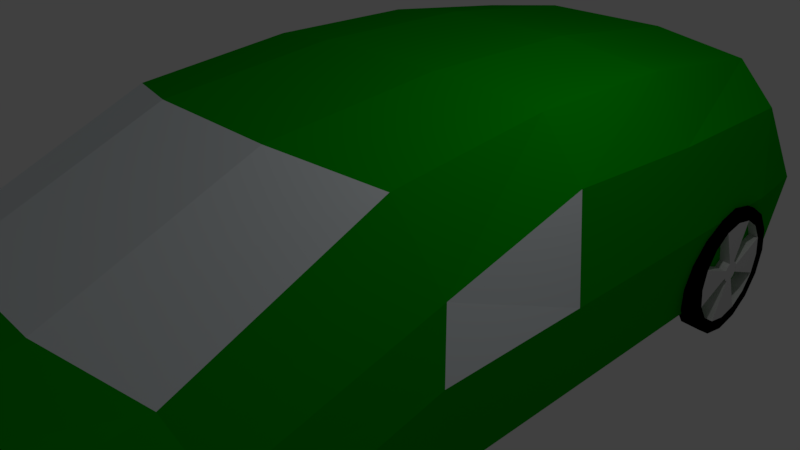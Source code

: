 # Source: car3.blend  (saved by Blender 2.79.0; exported with 4.5.12 LTS)
import bpy
from mathutils import Matrix  # noqa: F401  (used for matrix-valued properties, if any)

bpy.ops.wm.read_factory_settings(use_empty=True)
scene = bpy.context.scene
scene.name = 'Scene'

# ---- collections
col_collection_1 = bpy.data.collections.new('Collection 1'); scene.collection.children.link(col_collection_1)

# ---- materials (node trees are filled in below, after node groups)
mat_material_003 = bpy.data.materials.new('Material.003')
mat_material_003.alpha_threshold = 0.0
mat_material_003.use_transparent_shadow = False
mat_material_003.diffuse_color = (0.0, 0.0, 0.0, 1.0)
mat_material_003.roughness = 0.5
mat_material_004 = bpy.data.materials.new('Material.004')
mat_material_004.alpha_threshold = 0.0
mat_material_004.use_transparent_shadow = False
mat_material_004.diffuse_color = (0.6514, 0.6514, 0.6514, 1.0)
mat_material_004.roughness = 0.5
mat_material = bpy.data.materials.new('Material')
mat_material.alpha_threshold = 0.0
mat_material.use_transparent_shadow = False
mat_material.diffuse_color = (0.0, 0.3694, 0.0, 1.0)
mat_material.roughness = 0.5
mat_material.line_color = (0.0, 0.0, 0.0, 1.0)
mat_material_002 = bpy.data.materials.new('Material.002')
mat_material_002.alpha_threshold = 0.0
mat_material_002.use_transparent_shadow = False
mat_material_002.diffuse_color = (0.8228, 0.8879, 0.9131, 1.0)
mat_material_002.roughness = 0.5
mat_material_006 = bpy.data.materials.new('Material.006')
mat_material_006.alpha_threshold = 0.0
mat_material_006.use_transparent_shadow = False
mat_material_006.diffuse_color = (0.0, 0.0, 0.0, 1.0)
mat_material_006.roughness = 0.5
mat_material_005 = bpy.data.materials.new('Material.005')
mat_material_005.alpha_threshold = 0.0
mat_material_005.use_transparent_shadow = False
mat_material_005.diffuse_color = (0.6514, 0.6514, 0.6514, 1.0)
mat_material_005.roughness = 0.5
mat_material_010 = bpy.data.materials.new('Material.010')
mat_material_010.alpha_threshold = 0.0
mat_material_010.use_transparent_shadow = False
mat_material_010.diffuse_color = (0.0, 0.0, 0.0, 1.0)
mat_material_010.roughness = 0.5
mat_material_009 = bpy.data.materials.new('Material.009')
mat_material_009.alpha_threshold = 0.0
mat_material_009.use_transparent_shadow = False
mat_material_009.diffuse_color = (0.6514, 0.6514, 0.6514, 1.0)
mat_material_009.roughness = 0.5
mat_material_008 = bpy.data.materials.new('Material.008')
mat_material_008.alpha_threshold = 0.0
mat_material_008.use_transparent_shadow = False
mat_material_008.diffuse_color = (0.0, 0.0, 0.0, 1.0)
mat_material_008.roughness = 0.5
mat_material_007 = bpy.data.materials.new('Material.007')
mat_material_007.alpha_threshold = 0.0
mat_material_007.use_transparent_shadow = False
mat_material_007.diffuse_color = (0.6514, 0.6514, 0.6514, 1.0)
mat_material_007.roughness = 0.5

# ---- material node trees

# ---- world
world_world = bpy.data.worlds.new('World'); scene.world = world_world
world_world.color = (0.05088, 0.05088, 0.05088)
world_world.use_sun_shadow = False
world_world.sun_shadow_jitter_overblur = 0.0
world_world.cycles.sampling_method = 'MANUAL'

# ---- cameras
cam_camera = bpy.data.cameras.new('Camera')
cam_camera.clip_end = 100.0
cam_camera.lens = 35.0
cam_camera.sensor_width = 32.0
cam_camera.sensor_height = 18.0
cam_camera.ortho_scale = 7.314
cam_camera.dof.focus_distance = 0.0
cam_camera.dof.aperture_fstop = 128.0

# ---- lights
light_lamp = bpy.data.lights.new('Lamp', 'POINT')
light_lamp.transmission_factor = 0.0
light_lamp.cutoff_distance = 30.0
light_lamp.energy = 100.0
light_lamp.shadow_buffer_clip_start = 1.001
light_lamp.shadow_soft_size = 0.1
light_lamp.shadow_maximum_resolution = 0.006
light_lamp.use_absolute_resolution = True

# ---- meshes
me_cylinder = bpy.data.meshes.new('Cylinder')
me_cylinder.from_pydata([(0.1436, 0.9559, -0.006719), (-0.1193, 0.9559, 0.006718), (0.144, 0.8856, 0.3469), (-0.1189, 0.8856, 0.3603), (0.1443, 0.6853, 0.6466), (-0.1186, 0.6853, 0.6601), (0.1445, 0.3855, 0.8469), (-0.1184, 0.3855, 0.8604), (0.1446, 0.03191, 0.9173), (-0.1183, 0.03191, 0.9307), (0.1445, -0.3217, 0.8469), (-0.1184, -0.3217, 0.8604), (0.1443, -0.6215, 0.6466), (-0.1186, -0.6215, 0.6601), (0.144, -0.8218, 0.3469), (-0.1189, -0.8218, 0.3603), (0.1436, -0.8921, -0.006719), (-0.1193, -0.8921, 0.006719), (0.1432, -0.8218, -0.3603), (-0.1196, -0.8218, -0.3469), (0.1429, -0.6215, -0.6601), (-0.1199, -0.6215, -0.6466), (0.1427, -0.3217, -0.8604), (-0.1202, -0.3217, -0.8469), (0.1426, 0.03191, -0.9307), (-0.1202, 0.03191, -0.9173), (0.1427, 0.3855, -0.8604), (-0.1202, 0.3855, -0.8469), (0.1429, 0.6853, -0.6601), (-0.1199, 0.6853, -0.6466), (0.1432, 0.8856, -0.3603), (-0.1196, 0.8856, -0.3469), (-0.119, 0.7148, 0.2896), (-0.1193, 0.7711, 0.006718), (-0.1187, 0.5546, 0.5294), (-0.1186, 0.3148, 0.6896), (-0.1185, 0.03191, 0.7459), (-0.1186, -0.251, 0.6896), (-0.1187, -0.4908, 0.5294), (-0.119, -0.651, 0.2896), (-0.1193, -0.7073, 0.006719), (-0.1196, -0.651, -0.2762), (-0.1198, -0.4908, -0.516), (-0.12, -0.251, -0.6762), (-0.12, 0.03191, -0.7325), (-0.12, 0.3148, -0.6762), (-0.1198, 0.5546, -0.516), (-0.1196, 0.7148, -0.2762), (0.1436, 0.7711, -0.006719), (0.1439, 0.7148, 0.2762), (0.1441, 0.5546, 0.516), (0.1443, 0.3148, 0.6762), (0.1444, 0.03191, 0.7325), (0.1443, -0.251, 0.6762), (0.1441, -0.4908, 0.516), (0.1439, -0.651, 0.2762), (0.1436, -0.7073, -0.006719), (0.1433, -0.651, -0.2896), (0.1431, -0.4908, -0.5294), (0.1429, -0.251, -0.6896), (0.1428, 0.03191, -0.7459), (0.1429, 0.3148, -0.6896), (0.1431, 0.5546, -0.5294), (0.1433, 0.7148, -0.2896), (-0.1192, 0.1685, 0.06329), (-0.1193, 0.1797, 0.006719), (-0.1192, 0.1364, 0.1113), (-0.1191, 0.08848, 0.1433), (-0.1191, 0.03191, 0.1546), (-0.1191, -0.02467, 0.1433), (-0.1192, -0.07263, 0.1113), (-0.1192, -0.1047, 0.06329), (-0.1193, -0.1159, 0.006719), (-0.1193, -0.1047, -0.04986), (-0.1194, -0.07263, -0.09782), (-0.1194, -0.02467, -0.1299), (-0.1194, 0.03191, -0.1411), (-0.1194, 0.08848, -0.1299), (-0.1194, 0.1364, -0.09782), (-0.1193, 0.1685, -0.04986), (0.1436, 0.1797, -0.006719), (0.1437, 0.1685, 0.04986), (0.1437, 0.1364, 0.09782), (0.1437, 0.08848, 0.1299), (0.1438, 0.03191, 0.1411), (0.1437, -0.02467, 0.1299), (0.1437, -0.07263, 0.09782), (0.1437, -0.1047, 0.04986), (0.1436, -0.1159, -0.006719), (0.1435, -0.1047, -0.06329), (0.1435, -0.07263, -0.1113), (0.1435, -0.02467, -0.1433), (0.1434, 0.03191, -0.1546), (0.1435, 0.08848, -0.1433), (0.1435, 0.1364, -0.1113), (0.1435, 0.1685, -0.06329)], [], [(0, 1, 3, 2), (2, 3, 5, 4), (4, 5, 7, 6), (6, 7, 9, 8), (8, 9, 11, 10), (10, 11, 13, 12), (12, 13, 15, 14), (14, 15, 17, 16), (16, 17, 19, 18), (18, 19, 21, 20), (20, 21, 23, 22), (22, 23, 25, 24), (24, 25, 27, 26), (26, 27, 29, 28), (13, 11, 37, 38), (28, 29, 31, 30), (30, 31, 1, 0), (6, 8, 52, 51), (43, 59, 91, 75), (23, 21, 42, 43), (1, 31, 47, 33), (9, 7, 35, 36), (19, 17, 40, 41), (29, 27, 45, 46), (5, 3, 32, 34), (15, 13, 38, 39), (25, 23, 43, 44), (11, 9, 36, 37), (21, 19, 41, 42), (31, 29, 46, 47), (7, 5, 34, 35), (17, 15, 39, 40), (3, 1, 33, 32), (27, 25, 44, 45), (59, 60, 92, 91), (16, 18, 57, 56), (26, 28, 62, 61), (2, 4, 50, 49), (12, 14, 55, 54), (22, 24, 60, 59), (8, 10, 53, 52), (18, 20, 58, 57), (28, 30, 63, 62), (4, 6, 51, 50), (14, 16, 56, 55), (0, 2, 49, 48), (24, 26, 61, 60), (10, 12, 54, 53), (20, 22, 59, 58), (30, 0, 48, 63), (64, 65, 79, 78, 77, 76, 75, 74, 73, 72, 71, 70, 69, 68, 67, 66), (75, 91, 90, 74), (74, 90, 89, 73), (40, 39, 71, 72), (32, 33, 65, 64), (33, 47, 79, 65), (41, 40, 72, 73), (73, 89, 57, 41), (85, 53, 37, 69), (38, 37, 53, 54), (39, 38, 54, 55), (36, 35, 67, 68), (44, 43, 75, 76), (37, 36, 68, 69), (45, 44, 76, 77), (71, 39, 55, 87), (80, 81, 82, 83, 84, 85, 86, 87, 88, 89, 90, 91, 92, 93, 94, 95), (52, 53, 85, 84), (60, 61, 93, 92), (71, 87, 86, 70), (70, 86, 85, 69), (34, 32, 49, 50), (35, 34, 50, 51), (55, 56, 88, 87), (48, 49, 81, 80), (63, 48, 80, 95), (56, 57, 89, 88), (51, 83, 67, 35), (67, 83, 82, 66), (66, 82, 81, 64), (64, 81, 49, 32), (51, 52, 84, 83), (43, 42, 58, 59), (42, 41, 57, 58), (79, 95, 94, 78), (78, 94, 93, 77), (77, 93, 61, 45), (46, 45, 61, 62), (47, 46, 62, 63), (63, 95, 81, 47)])
me_cylinder.polygons.foreach_set('material_index', [0, 0, 0, 0, 0, 0, 0, 0, 0, 0, 0, 0, 0, 0, 0, 0, 0, 0, 1, 0, 0, 0, 0, 0, 0, 0, 0, 0, 0, 0, 0, 0, 0, 0, 1, 0, 0, 0, 0, 0, 0, 0, 0, 0, 0, 0, 0, 0, 0, 0, 1, 1, 1, 1, 1, 1, 1, 1, 1, 1, 1, 1, 1, 1, 1, 1, 1, 1, 1, 1, 1, 1, 1, 1, 1, 1, 1, 1, 1, 1, 1, 1, 1, 1, 1, 1, 1, 1, 1, 1])
me_cylinder.materials.append(mat_material_003)
me_cylinder.materials.append(mat_material_004)
me_cylinder.use_remesh_preserve_volume = False
me_cylinder.use_remesh_preserve_attributes = False
me_cylinder.use_mirror_vertex_groups = False
me_cylinder.update()
me_cube = bpy.data.meshes.new('Cube')
me_cube.from_pydata([(2.77, 4.756, -1.0), (2.47, -7.124, -1.0), (-2.47, -7.124, -1.0), (-2.77, 4.756, -1.0), (-0.9233, 4.756, -1.0), (0.9233, 4.756, -1.0), (0.9233, -7.652, -1.0), (-0.9233, -7.652, -1.0), (0.9233, 4.756, 2.311), (-0.9233, 4.756, 2.311), (0.9233, -6.584, 0.8869), (-0.9233, -6.584, 0.8869), (0.9233, -2.128, 2.328), (-0.9233, -2.128, 2.328), (0.9233, -4.593, 1.271), (-0.9233, -4.593, 1.271), (2.77, -6.58, -1.0), (2.77, -3.844, -1.0), (2.77, -1.601, -1.0), (-2.77, -6.568, -1.0), (-2.77, -4.064, -1.0), (-2.77, -1.588, -1.0), (2.241, 4.756, 2.106), (2.77, 4.756, 1.544), (-2.77, 4.756, 1.566), (-2.221, 4.756, 2.106), (2.77, -6.583, 0.116), (2.245, -6.584, 0.7231), (2.173, -6.831, 0.7101), (2.47, -7.124, -0.211), (-2.15, -6.839, 0.7134), (-2.47, -7.124, -0.211), (-2.225, -6.584, 0.7257), (-2.77, -6.579, 0.1178), (-0.9233, -7.652, 0.01773), (-0.9233, -7.146, 0.7153), (0.9233, -7.146, 0.7153), (0.9233, -7.652, 0.01773), (2.242, -1.699, 2.129), (2.77, -1.474, 1.128), (-2.77, -1.472, 1.15), (-2.222, -1.699, 2.13), (2.77, -4.006, 0.4474), (2.244, -4.165, 1.031), (-2.223, -4.165, 1.033), (-2.77, -4.065, 0.4411), (-2.77, 0.5263, -1.0), (-2.77, 2.641, -1.0), (0.9233, 2.461, 2.569), (0.9233, 0.1668, 2.575), (-0.9233, 2.461, 2.569), (-0.9233, 0.1668, 2.575), (2.77, 2.637, -1.0), (2.77, 0.5182, -1.0), (2.242, 2.604, 2.366), (2.242, 0.4525, 2.374), (2.77, 0.5184, 1.652), (2.77, 2.637, 1.541), (-2.77, 2.638, 1.562), (-2.77, 0.5198, 1.673), (-2.221, 0.4525, 2.375), (-2.221, 2.604, 2.366), (2.895, 4.756, 0.2721), (2.895, -1.6, 0.2672), (-2.895, -1.593, 0.2779), (-2.895, 4.756, 0.2828), (2.895, -6.582, -0.442), (2.47, -7.124, -0.6055), (2.895, -3.925, -0.2763), (0.9233, -7.652, -0.4911), (-2.47, -7.124, -0.6055), (-2.895, -6.574, -0.4411), (-0.9233, -7.652, -0.4911), (-2.895, -4.065, -0.2794), (2.895, 2.637, 0.2705), (2.895, 0.5183, 0.2688), (-2.895, 0.523, 0.2796), (-2.895, 2.639, 0.2812), (-0.9233, 6.248, -1.0), (-2.67, 5.533, -1.0), (0.9233, 6.248, -1.0), (2.67, 5.533, -1.0), (0.9233, 6.034, 1.1), (-0.9233, 6.034, 1.1), (2.67, 5.497, 0.679), (2.241, 5.834, 0.8951), (-2.221, 5.834, 0.8951), (-2.67, 5.497, 0.7005), (2.795, 5.699, 0.2721), (-2.795, 5.699, 0.2828), (0.9233, 6.285, 0.2673), (-0.9233, 6.285, 0.2707)], [], [(4, 7, 2, 19, 20, 21, 46, 47, 3), (72, 34, 31, 70), (71, 33, 45, 73), (77, 58, 24, 65), (11, 32, 30, 35), (51, 60, 41, 13), (70, 31, 33, 71), (15, 44, 32, 11), (38, 12, 14, 43), (68, 42, 26, 66), (69, 37, 34, 72), (55, 49, 12, 38), (24, 25, 86, 87), (27, 10, 36, 28), (14, 15, 11, 10), (0, 52, 53, 18, 17, 16, 1, 6, 5), (5, 6, 7, 4), (49, 51, 13, 12), (75, 56, 39, 63), (66, 26, 29, 67), (12, 13, 15, 14), (63, 39, 42, 68), (73, 45, 40, 64), (43, 14, 10, 27), (67, 29, 37, 69), (13, 41, 44, 15), (10, 11, 35, 36), (22, 23, 84, 85), (29, 26, 27, 28), (33, 31, 30, 32), (37, 29, 28, 36), (43, 27, 26, 42), (45, 33, 32, 44), (31, 34, 35, 30), (34, 37, 36, 35), (55, 38, 39, 56), (59, 40, 41, 60), (38, 43, 42, 39), (40, 45, 44, 41), (3, 65, 89, 79), (24, 58, 61, 25), (58, 59, 60, 61), (22, 54, 57, 23), (54, 55, 56, 57), (62, 23, 57, 74), (74, 57, 56, 75), (8, 9, 50, 48), (48, 50, 51, 49), (22, 8, 48, 54), (54, 48, 49, 55), (9, 25, 61, 50), (50, 61, 60, 51), (64, 40, 59, 76), (76, 59, 58, 77), (46, 76, 77, 47), (21, 64, 76, 46), (52, 74, 75, 53), (0, 62, 74, 52), (1, 67, 69, 6), (20, 73, 64, 21), (18, 63, 68, 17), (16, 66, 67, 1), (53, 75, 63, 18), (6, 69, 72, 7), (17, 68, 66, 16), (2, 70, 71, 19), (47, 77, 65, 3), (19, 71, 73, 20), (7, 72, 70, 2), (82, 90, 91, 83), (83, 91, 89, 87, 86), (85, 84, 88, 90, 82), (25, 9, 83, 86), (0, 5, 80, 81), (5, 4, 78, 80), (8, 22, 85, 82), (4, 3, 79, 78), (9, 8, 82, 83), (65, 24, 87, 89), (23, 62, 88, 84), (62, 0, 81, 88), (91, 90, 80, 78), (89, 91, 78, 79), (90, 88, 81, 80)])
me_cube.polygons.foreach_set('material_index', [0, 0, 0, 0, 0, 0, 0, 0, 1, 0, 0, 0, 0, 0, 0, 0, 0, 0, 1, 0, 1, 0, 0, 0, 0, 1, 0, 0, 0, 0, 0, 0, 0, 0, 0, 0, 0, 0, 0, 0, 0, 0, 0, 0, 0, 0, 0, 0, 0, 0, 0, 0, 1, 0, 0, 0, 0, 0, 0, 0, 0, 0, 0, 0, 0, 0, 0, 0, 0, 0, 0, 0, 1, 0, 0, 1, 0, 1, 0, 0, 0, 0, 0, 0])
me_cube.materials.append(mat_material)
me_cube.materials.append(mat_material_002)
me_cube.use_remesh_preserve_volume = False
me_cube.use_remesh_preserve_attributes = False
me_cube.use_mirror_vertex_groups = False
me_cube.update()
me_cylinder_001 = bpy.data.meshes.new('Cylinder.001')
me_cylinder_001.from_pydata([(0.1436, 0.9559, -0.006719), (-0.1193, 0.9559, 0.006718), (0.144, 0.8856, 0.3469), (-0.1189, 0.8856, 0.3603), (0.1443, 0.6853, 0.6466), (-0.1186, 0.6853, 0.6601), (0.1445, 0.3855, 0.8469), (-0.1184, 0.3855, 0.8604), (0.1446, 0.03191, 0.9173), (-0.1183, 0.03191, 0.9307), (0.1445, -0.3217, 0.8469), (-0.1184, -0.3217, 0.8604), (0.1443, -0.6215, 0.6466), (-0.1186, -0.6215, 0.6601), (0.144, -0.8218, 0.3469), (-0.1189, -0.8218, 0.3603), (0.1436, -0.8921, -0.006719), (-0.1193, -0.8921, 0.006719), (0.1432, -0.8218, -0.3603), (-0.1196, -0.8218, -0.3469), (0.1429, -0.6215, -0.6601), (-0.1199, -0.6215, -0.6466), (0.1427, -0.3217, -0.8604), (-0.1202, -0.3217, -0.8469), (0.1426, 0.03191, -0.9307), (-0.1202, 0.03191, -0.9173), (0.1427, 0.3855, -0.8604), (-0.1202, 0.3855, -0.8469), (0.1429, 0.6853, -0.6601), (-0.1199, 0.6853, -0.6466), (0.1432, 0.8856, -0.3603), (-0.1196, 0.8856, -0.3469), (-0.119, 0.7148, 0.2896), (-0.1193, 0.7711, 0.006718), (-0.1187, 0.5546, 0.5294), (-0.1186, 0.3148, 0.6896), (-0.1185, 0.03191, 0.7459), (-0.1186, -0.251, 0.6896), (-0.1187, -0.4908, 0.5294), (-0.119, -0.651, 0.2896), (-0.1193, -0.7073, 0.006719), (-0.1196, -0.651, -0.2762), (-0.1198, -0.4908, -0.516), (-0.12, -0.251, -0.6762), (-0.12, 0.03191, -0.7325), (-0.12, 0.3148, -0.6762), (-0.1198, 0.5546, -0.516), (-0.1196, 0.7148, -0.2762), (0.1436, 0.7711, -0.006719), (0.1439, 0.7148, 0.2762), (0.1441, 0.5546, 0.516), (0.1443, 0.3148, 0.6762), (0.1444, 0.03191, 0.7325), (0.1443, -0.251, 0.6762), (0.1441, -0.4908, 0.516), (0.1439, -0.651, 0.2762), (0.1436, -0.7073, -0.006719), (0.1433, -0.651, -0.2896), (0.1431, -0.4908, -0.5294), (0.1429, -0.251, -0.6896), (0.1428, 0.03191, -0.7459), (0.1429, 0.3148, -0.6896), (0.1431, 0.5546, -0.5294), (0.1433, 0.7148, -0.2896), (-0.1192, 0.1685, 0.06329), (-0.1193, 0.1797, 0.006719), (-0.1192, 0.1364, 0.1113), (-0.1191, 0.08848, 0.1433), (-0.1191, 0.03191, 0.1546), (-0.1191, -0.02467, 0.1433), (-0.1192, -0.07263, 0.1113), (-0.1192, -0.1047, 0.06329), (-0.1193, -0.1159, 0.006719), (-0.1193, -0.1047, -0.04986), (-0.1194, -0.07263, -0.09782), (-0.1194, -0.02467, -0.1299), (-0.1194, 0.03191, -0.1411), (-0.1194, 0.08848, -0.1299), (-0.1194, 0.1364, -0.09782), (-0.1193, 0.1685, -0.04986), (0.1436, 0.1797, -0.006719), (0.1437, 0.1685, 0.04986), (0.1437, 0.1364, 0.09782), (0.1437, 0.08848, 0.1299), (0.1438, 0.03191, 0.1411), (0.1437, -0.02467, 0.1299), (0.1437, -0.07263, 0.09782), (0.1437, -0.1047, 0.04986), (0.1436, -0.1159, -0.006719), (0.1435, -0.1047, -0.06329), (0.1435, -0.07263, -0.1113), (0.1435, -0.02467, -0.1433), (0.1434, 0.03191, -0.1546), (0.1435, 0.08848, -0.1433), (0.1435, 0.1364, -0.1113), (0.1435, 0.1685, -0.06329)], [], [(0, 1, 3, 2), (2, 3, 5, 4), (4, 5, 7, 6), (6, 7, 9, 8), (8, 9, 11, 10), (10, 11, 13, 12), (12, 13, 15, 14), (14, 15, 17, 16), (16, 17, 19, 18), (18, 19, 21, 20), (20, 21, 23, 22), (22, 23, 25, 24), (24, 25, 27, 26), (26, 27, 29, 28), (13, 11, 37, 38), (28, 29, 31, 30), (30, 31, 1, 0), (6, 8, 52, 51), (43, 59, 91, 75), (23, 21, 42, 43), (1, 31, 47, 33), (9, 7, 35, 36), (19, 17, 40, 41), (29, 27, 45, 46), (5, 3, 32, 34), (15, 13, 38, 39), (25, 23, 43, 44), (11, 9, 36, 37), (21, 19, 41, 42), (31, 29, 46, 47), (7, 5, 34, 35), (17, 15, 39, 40), (3, 1, 33, 32), (27, 25, 44, 45), (59, 60, 92, 91), (16, 18, 57, 56), (26, 28, 62, 61), (2, 4, 50, 49), (12, 14, 55, 54), (22, 24, 60, 59), (8, 10, 53, 52), (18, 20, 58, 57), (28, 30, 63, 62), (4, 6, 51, 50), (14, 16, 56, 55), (0, 2, 49, 48), (24, 26, 61, 60), (10, 12, 54, 53), (20, 22, 59, 58), (30, 0, 48, 63), (64, 65, 79, 78, 77, 76, 75, 74, 73, 72, 71, 70, 69, 68, 67, 66), (75, 91, 90, 74), (74, 90, 89, 73), (40, 39, 71, 72), (32, 33, 65, 64), (33, 47, 79, 65), (41, 40, 72, 73), (73, 89, 57, 41), (85, 53, 37, 69), (38, 37, 53, 54), (39, 38, 54, 55), (36, 35, 67, 68), (44, 43, 75, 76), (37, 36, 68, 69), (45, 44, 76, 77), (71, 39, 55, 87), (80, 81, 82, 83, 84, 85, 86, 87, 88, 89, 90, 91, 92, 93, 94, 95), (52, 53, 85, 84), (60, 61, 93, 92), (71, 87, 86, 70), (70, 86, 85, 69), (34, 32, 49, 50), (35, 34, 50, 51), (55, 56, 88, 87), (48, 49, 81, 80), (63, 48, 80, 95), (56, 57, 89, 88), (51, 83, 67, 35), (67, 83, 82, 66), (66, 82, 81, 64), (64, 81, 49, 32), (51, 52, 84, 83), (43, 42, 58, 59), (42, 41, 57, 58), (79, 95, 94, 78), (78, 94, 93, 77), (77, 93, 61, 45), (46, 45, 61, 62), (47, 46, 62, 63), (63, 95, 81, 47)])
me_cylinder_001.polygons.foreach_set('material_index', [0, 0, 0, 0, 0, 0, 0, 0, 0, 0, 0, 0, 0, 0, 0, 0, 0, 0, 1, 0, 0, 0, 0, 0, 0, 0, 0, 0, 0, 0, 0, 0, 0, 0, 1, 0, 0, 0, 0, 0, 0, 0, 0, 0, 0, 0, 0, 0, 0, 0, 1, 1, 1, 1, 1, 1, 1, 1, 1, 1, 1, 1, 1, 1, 1, 1, 1, 1, 1, 1, 1, 1, 1, 1, 1, 1, 1, 1, 1, 1, 1, 1, 1, 1, 1, 1, 1, 1, 1, 1])
me_cylinder_001.materials.append(mat_material_006)
me_cylinder_001.materials.append(mat_material_005)
me_cylinder_001.use_remesh_preserve_volume = False
me_cylinder_001.use_remesh_preserve_attributes = False
me_cylinder_001.use_mirror_vertex_groups = False
me_cylinder_001.update()
me_cylinder_003 = bpy.data.meshes.new('Cylinder.003')
me_cylinder_003.from_pydata([(0.1436, 0.9559, -0.006719), (-0.1193, 0.9559, 0.006718), (0.144, 0.8856, 0.3469), (-0.1189, 0.8856, 0.3603), (0.1443, 0.6853, 0.6466), (-0.1186, 0.6853, 0.6601), (0.1445, 0.3855, 0.8469), (-0.1184, 0.3855, 0.8604), (0.1446, 0.03191, 0.9173), (-0.1183, 0.03191, 0.9307), (0.1445, -0.3217, 0.8469), (-0.1184, -0.3217, 0.8604), (0.1443, -0.6215, 0.6466), (-0.1186, -0.6215, 0.6601), (0.144, -0.8218, 0.3469), (-0.1189, -0.8218, 0.3603), (0.1436, -0.8921, -0.006719), (-0.1193, -0.8921, 0.006719), (0.1432, -0.8218, -0.3603), (-0.1196, -0.8218, -0.3469), (0.1429, -0.6215, -0.6601), (-0.1199, -0.6215, -0.6466), (0.1427, -0.3217, -0.8604), (-0.1202, -0.3217, -0.8469), (0.1426, 0.03191, -0.9307), (-0.1202, 0.03191, -0.9173), (0.1427, 0.3855, -0.8604), (-0.1202, 0.3855, -0.8469), (0.1429, 0.6853, -0.6601), (-0.1199, 0.6853, -0.6466), (0.1432, 0.8856, -0.3603), (-0.1196, 0.8856, -0.3469), (-0.119, 0.7148, 0.2896), (-0.1193, 0.7711, 0.006718), (-0.1187, 0.5546, 0.5294), (-0.1186, 0.3148, 0.6896), (-0.1185, 0.03191, 0.7459), (-0.1186, -0.251, 0.6896), (-0.1187, -0.4908, 0.5294), (-0.119, -0.651, 0.2896), (-0.1193, -0.7073, 0.006719), (-0.1196, -0.651, -0.2762), (-0.1198, -0.4908, -0.516), (-0.12, -0.251, -0.6762), (-0.12, 0.03191, -0.7325), (-0.12, 0.3148, -0.6762), (-0.1198, 0.5546, -0.516), (-0.1196, 0.7148, -0.2762), (0.1436, 0.7711, -0.006719), (0.1439, 0.7148, 0.2762), (0.1441, 0.5546, 0.516), (0.1443, 0.3148, 0.6762), (0.1444, 0.03191, 0.7325), (0.1443, -0.251, 0.6762), (0.1441, -0.4908, 0.516), (0.1439, -0.651, 0.2762), (0.1436, -0.7073, -0.006719), (0.1433, -0.651, -0.2896), (0.1431, -0.4908, -0.5294), (0.1429, -0.251, -0.6896), (0.1428, 0.03191, -0.7459), (0.1429, 0.3148, -0.6896), (0.1431, 0.5546, -0.5294), (0.1433, 0.7148, -0.2896), (-0.1192, 0.1685, 0.06329), (-0.1193, 0.1797, 0.006719), (-0.1192, 0.1364, 0.1113), (-0.1191, 0.08848, 0.1433), (-0.1191, 0.03191, 0.1546), (-0.1191, -0.02467, 0.1433), (-0.1192, -0.07263, 0.1113), (-0.1192, -0.1047, 0.06329), (-0.1193, -0.1159, 0.006719), (-0.1193, -0.1047, -0.04986), (-0.1194, -0.07263, -0.09782), (-0.1194, -0.02467, -0.1299), (-0.1194, 0.03191, -0.1411), (-0.1194, 0.08848, -0.1299), (-0.1194, 0.1364, -0.09782), (-0.1193, 0.1685, -0.04986), (0.1436, 0.1797, -0.006719), (0.1437, 0.1685, 0.04986), (0.1437, 0.1364, 0.09782), (0.1437, 0.08848, 0.1299), (0.1438, 0.03191, 0.1411), (0.1437, -0.02467, 0.1299), (0.1437, -0.07263, 0.09782), (0.1437, -0.1047, 0.04986), (0.1436, -0.1159, -0.006719), (0.1435, -0.1047, -0.06329), (0.1435, -0.07263, -0.1113), (0.1435, -0.02467, -0.1433), (0.1434, 0.03191, -0.1546), (0.1435, 0.08848, -0.1433), (0.1435, 0.1364, -0.1113), (0.1435, 0.1685, -0.06329)], [], [(0, 1, 3, 2), (2, 3, 5, 4), (4, 5, 7, 6), (6, 7, 9, 8), (8, 9, 11, 10), (10, 11, 13, 12), (12, 13, 15, 14), (14, 15, 17, 16), (16, 17, 19, 18), (18, 19, 21, 20), (20, 21, 23, 22), (22, 23, 25, 24), (24, 25, 27, 26), (26, 27, 29, 28), (13, 11, 37, 38), (28, 29, 31, 30), (30, 31, 1, 0), (6, 8, 52, 51), (43, 59, 91, 75), (23, 21, 42, 43), (1, 31, 47, 33), (9, 7, 35, 36), (19, 17, 40, 41), (29, 27, 45, 46), (5, 3, 32, 34), (15, 13, 38, 39), (25, 23, 43, 44), (11, 9, 36, 37), (21, 19, 41, 42), (31, 29, 46, 47), (7, 5, 34, 35), (17, 15, 39, 40), (3, 1, 33, 32), (27, 25, 44, 45), (59, 60, 92, 91), (16, 18, 57, 56), (26, 28, 62, 61), (2, 4, 50, 49), (12, 14, 55, 54), (22, 24, 60, 59), (8, 10, 53, 52), (18, 20, 58, 57), (28, 30, 63, 62), (4, 6, 51, 50), (14, 16, 56, 55), (0, 2, 49, 48), (24, 26, 61, 60), (10, 12, 54, 53), (20, 22, 59, 58), (30, 0, 48, 63), (64, 65, 79, 78, 77, 76, 75, 74, 73, 72, 71, 70, 69, 68, 67, 66), (75, 91, 90, 74), (74, 90, 89, 73), (40, 39, 71, 72), (32, 33, 65, 64), (33, 47, 79, 65), (41, 40, 72, 73), (73, 89, 57, 41), (85, 53, 37, 69), (38, 37, 53, 54), (39, 38, 54, 55), (36, 35, 67, 68), (44, 43, 75, 76), (37, 36, 68, 69), (45, 44, 76, 77), (71, 39, 55, 87), (80, 81, 82, 83, 84, 85, 86, 87, 88, 89, 90, 91, 92, 93, 94, 95), (52, 53, 85, 84), (60, 61, 93, 92), (71, 87, 86, 70), (70, 86, 85, 69), (34, 32, 49, 50), (35, 34, 50, 51), (55, 56, 88, 87), (48, 49, 81, 80), (63, 48, 80, 95), (56, 57, 89, 88), (51, 83, 67, 35), (67, 83, 82, 66), (66, 82, 81, 64), (64, 81, 49, 32), (51, 52, 84, 83), (43, 42, 58, 59), (42, 41, 57, 58), (79, 95, 94, 78), (78, 94, 93, 77), (77, 93, 61, 45), (46, 45, 61, 62), (47, 46, 62, 63), (63, 95, 81, 47)])
me_cylinder_003.polygons.foreach_set('material_index', [0, 0, 0, 0, 0, 0, 0, 0, 0, 0, 0, 0, 0, 0, 0, 0, 0, 0, 1, 0, 0, 0, 0, 0, 0, 0, 0, 0, 0, 0, 0, 0, 0, 0, 1, 0, 0, 0, 0, 0, 0, 0, 0, 0, 0, 0, 0, 0, 0, 0, 1, 1, 1, 1, 1, 1, 1, 1, 1, 1, 1, 1, 1, 1, 1, 1, 1, 1, 1, 1, 1, 1, 1, 1, 1, 1, 1, 1, 1, 1, 1, 1, 1, 1, 1, 1, 1, 1, 1, 1])
me_cylinder_003.materials.append(mat_material_010)
me_cylinder_003.materials.append(mat_material_009)
me_cylinder_003.use_remesh_preserve_volume = False
me_cylinder_003.use_remesh_preserve_attributes = False
me_cylinder_003.use_mirror_vertex_groups = False
me_cylinder_003.update()
me_cylinder_002 = bpy.data.meshes.new('Cylinder.002')
me_cylinder_002.from_pydata([(0.1436, 0.9559, -0.006719), (-0.1193, 0.9559, 0.006718), (0.144, 0.8856, 0.3469), (-0.1189, 0.8856, 0.3603), (0.1443, 0.6853, 0.6466), (-0.1186, 0.6853, 0.6601), (0.1445, 0.3855, 0.8469), (-0.1184, 0.3855, 0.8604), (0.1446, 0.03191, 0.9173), (-0.1183, 0.03191, 0.9307), (0.1445, -0.3217, 0.8469), (-0.1184, -0.3217, 0.8604), (0.1443, -0.6215, 0.6466), (-0.1186, -0.6215, 0.6601), (0.144, -0.8218, 0.3469), (-0.1189, -0.8218, 0.3603), (0.1436, -0.8921, -0.006719), (-0.1193, -0.8921, 0.006719), (0.1432, -0.8218, -0.3603), (-0.1196, -0.8218, -0.3469), (0.1429, -0.6215, -0.6601), (-0.1199, -0.6215, -0.6466), (0.1427, -0.3217, -0.8604), (-0.1202, -0.3217, -0.8469), (0.1426, 0.03191, -0.9307), (-0.1202, 0.03191, -0.9173), (0.1427, 0.3855, -0.8604), (-0.1202, 0.3855, -0.8469), (0.1429, 0.6853, -0.6601), (-0.1199, 0.6853, -0.6466), (0.1432, 0.8856, -0.3603), (-0.1196, 0.8856, -0.3469), (-0.119, 0.7148, 0.2896), (-0.1193, 0.7711, 0.006718), (-0.1187, 0.5546, 0.5294), (-0.1186, 0.3148, 0.6896), (-0.1185, 0.03191, 0.7459), (-0.1186, -0.251, 0.6896), (-0.1187, -0.4908, 0.5294), (-0.119, -0.651, 0.2896), (-0.1193, -0.7073, 0.006719), (-0.1196, -0.651, -0.2762), (-0.1198, -0.4908, -0.516), (-0.12, -0.251, -0.6762), (-0.12, 0.03191, -0.7325), (-0.12, 0.3148, -0.6762), (-0.1198, 0.5546, -0.516), (-0.1196, 0.7148, -0.2762), (0.1436, 0.7711, -0.006719), (0.1439, 0.7148, 0.2762), (0.1441, 0.5546, 0.516), (0.1443, 0.3148, 0.6762), (0.1444, 0.03191, 0.7325), (0.1443, -0.251, 0.6762), (0.1441, -0.4908, 0.516), (0.1439, -0.651, 0.2762), (0.1436, -0.7073, -0.006719), (0.1433, -0.651, -0.2896), (0.1431, -0.4908, -0.5294), (0.1429, -0.251, -0.6896), (0.1428, 0.03191, -0.7459), (0.1429, 0.3148, -0.6896), (0.1431, 0.5546, -0.5294), (0.1433, 0.7148, -0.2896), (-0.1192, 0.1685, 0.06329), (-0.1193, 0.1797, 0.006719), (-0.1192, 0.1364, 0.1113), (-0.1191, 0.08848, 0.1433), (-0.1191, 0.03191, 0.1546), (-0.1191, -0.02467, 0.1433), (-0.1192, -0.07263, 0.1113), (-0.1192, -0.1047, 0.06329), (-0.1193, -0.1159, 0.006719), (-0.1193, -0.1047, -0.04986), (-0.1194, -0.07263, -0.09782), (-0.1194, -0.02467, -0.1299), (-0.1194, 0.03191, -0.1411), (-0.1194, 0.08848, -0.1299), (-0.1194, 0.1364, -0.09782), (-0.1193, 0.1685, -0.04986), (0.1436, 0.1797, -0.006719), (0.1437, 0.1685, 0.04986), (0.1437, 0.1364, 0.09782), (0.1437, 0.08848, 0.1299), (0.1438, 0.03191, 0.1411), (0.1437, -0.02467, 0.1299), (0.1437, -0.07263, 0.09782), (0.1437, -0.1047, 0.04986), (0.1436, -0.1159, -0.006719), (0.1435, -0.1047, -0.06329), (0.1435, -0.07263, -0.1113), (0.1435, -0.02467, -0.1433), (0.1434, 0.03191, -0.1546), (0.1435, 0.08848, -0.1433), (0.1435, 0.1364, -0.1113), (0.1435, 0.1685, -0.06329)], [], [(0, 1, 3, 2), (2, 3, 5, 4), (4, 5, 7, 6), (6, 7, 9, 8), (8, 9, 11, 10), (10, 11, 13, 12), (12, 13, 15, 14), (14, 15, 17, 16), (16, 17, 19, 18), (18, 19, 21, 20), (20, 21, 23, 22), (22, 23, 25, 24), (24, 25, 27, 26), (26, 27, 29, 28), (13, 11, 37, 38), (28, 29, 31, 30), (30, 31, 1, 0), (6, 8, 52, 51), (43, 59, 91, 75), (23, 21, 42, 43), (1, 31, 47, 33), (9, 7, 35, 36), (19, 17, 40, 41), (29, 27, 45, 46), (5, 3, 32, 34), (15, 13, 38, 39), (25, 23, 43, 44), (11, 9, 36, 37), (21, 19, 41, 42), (31, 29, 46, 47), (7, 5, 34, 35), (17, 15, 39, 40), (3, 1, 33, 32), (27, 25, 44, 45), (59, 60, 92, 91), (16, 18, 57, 56), (26, 28, 62, 61), (2, 4, 50, 49), (12, 14, 55, 54), (22, 24, 60, 59), (8, 10, 53, 52), (18, 20, 58, 57), (28, 30, 63, 62), (4, 6, 51, 50), (14, 16, 56, 55), (0, 2, 49, 48), (24, 26, 61, 60), (10, 12, 54, 53), (20, 22, 59, 58), (30, 0, 48, 63), (64, 65, 79, 78, 77, 76, 75, 74, 73, 72, 71, 70, 69, 68, 67, 66), (75, 91, 90, 74), (74, 90, 89, 73), (40, 39, 71, 72), (32, 33, 65, 64), (33, 47, 79, 65), (41, 40, 72, 73), (73, 89, 57, 41), (85, 53, 37, 69), (38, 37, 53, 54), (39, 38, 54, 55), (36, 35, 67, 68), (44, 43, 75, 76), (37, 36, 68, 69), (45, 44, 76, 77), (71, 39, 55, 87), (80, 81, 82, 83, 84, 85, 86, 87, 88, 89, 90, 91, 92, 93, 94, 95), (52, 53, 85, 84), (60, 61, 93, 92), (71, 87, 86, 70), (70, 86, 85, 69), (34, 32, 49, 50), (35, 34, 50, 51), (55, 56, 88, 87), (48, 49, 81, 80), (63, 48, 80, 95), (56, 57, 89, 88), (51, 83, 67, 35), (67, 83, 82, 66), (66, 82, 81, 64), (64, 81, 49, 32), (51, 52, 84, 83), (43, 42, 58, 59), (42, 41, 57, 58), (79, 95, 94, 78), (78, 94, 93, 77), (77, 93, 61, 45), (46, 45, 61, 62), (47, 46, 62, 63), (63, 95, 81, 47)])
me_cylinder_002.polygons.foreach_set('material_index', [0, 0, 0, 0, 0, 0, 0, 0, 0, 0, 0, 0, 0, 0, 0, 0, 0, 0, 1, 0, 0, 0, 0, 0, 0, 0, 0, 0, 0, 0, 0, 0, 0, 0, 1, 0, 0, 0, 0, 0, 0, 0, 0, 0, 0, 0, 0, 0, 0, 0, 1, 1, 1, 1, 1, 1, 1, 1, 1, 1, 1, 1, 1, 1, 1, 1, 1, 1, 1, 1, 1, 1, 1, 1, 1, 1, 1, 1, 1, 1, 1, 1, 1, 1, 1, 1, 1, 1, 1, 1])
me_cylinder_002.materials.append(mat_material_008)
me_cylinder_002.materials.append(mat_material_007)
me_cylinder_002.use_remesh_preserve_volume = False
me_cylinder_002.use_remesh_preserve_attributes = False
me_cylinder_002.use_mirror_vertex_groups = False
me_cylinder_002.update()

# ---- objects
ob_cylinder = bpy.data.objects.new('Cylinder', me_cylinder)
ob_cube = bpy.data.objects.new('Cube', me_cube)
ob_lamp = bpy.data.objects.new('Lamp', light_lamp)
ob_camera = bpy.data.objects.new('Camera', cam_camera)
ob_cylinder_001 = bpy.data.objects.new('Cylinder.001', me_cylinder_001)
ob_cylinder_003 = bpy.data.objects.new('Cylinder.003', me_cylinder_003)
ob_cylinder_002 = bpy.data.objects.new('Cylinder.002', me_cylinder_002)

# ---- transforms, parenting, visibility, modifiers, constraints
ob_cylinder.location = (-2.87, 3.927, -0.5646)
ob_cylinder.lineart.crease_threshold = 0.0
ob_cube.location = (0.0, 0.0, 0.0)
ob_cube.lock_rotations_4d = False
ob_cube.empty_display_type = 'ARROWS'
ob_cube.lineart.crease_threshold = 0.0
ob_lamp.location = (4.076, 1.005, 5.904)
ob_lamp.rotation_euler = (0.6503, 0.05522, 1.866)
ob_lamp.lock_rotations_4d = False
ob_lamp.empty_display_type = 'ARROWS'
ob_lamp.color = (0.0, 0.0, 0.0, 0.0)
ob_lamp.lineart.crease_threshold = 0.0
ob_camera.location = (7.481, -6.508, 5.344)
ob_camera.rotation_euler = (1.109, 0.0, 0.8149)
ob_camera.lock_rotations_4d = False
ob_camera.empty_display_type = 'ARROWS'
ob_camera.color = (0.0, 0.0, 0.0, 0.0)
ob_camera.display_type = 'WIRE'
ob_camera.lineart.crease_threshold = 0.0
ob_cylinder_001.location = (-2.87, -5.496, -0.5646)
ob_cylinder_001.lineart.crease_threshold = 0.0
ob_cylinder_003.location = (2.836, 3.927, -0.5646)
ob_cylinder_003.lineart.crease_threshold = 0.0
ob_cylinder_002.location = (2.836, -5.496, -0.5646)
ob_cylinder_002.lineart.crease_threshold = 0.0

# ---- collection membership
col_collection_1.objects.link(ob_cylinder)
col_collection_1.objects.link(ob_cube)
col_collection_1.objects.link(ob_lamp)
col_collection_1.objects.link(ob_camera)
col_collection_1.objects.link(ob_cylinder_001)
col_collection_1.objects.link(ob_cylinder_003)
col_collection_1.objects.link(ob_cylinder_002)

# ---- scene / render settings (as saved in the file)
scene.camera = ob_camera
scene.frame_start = 1; scene.frame_end = 250; scene.frame_set(1)
scene.render.engine = 'BLENDER_EEVEE_NEXT'
scene.render.resolution_percentage = 50
scene.render.dither_intensity = 0.0
scene.cycles.use_denoising = False
scene.cycles.samples = 128
scene.cycles.sampling_pattern = 'TABULATED_SOBOL'
scene.cycles.use_adaptive_sampling = False
scene.cycles.use_light_tree = False
scene.cycles.blur_glossy = 0.0
scene.cycles.sample_clamp_indirect = 0.0
scene.view_settings.view_transform = 'Standard'
bpy.context.view_layer.update()
